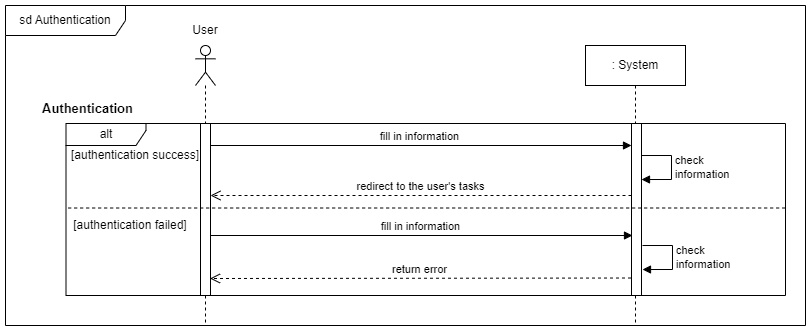

The diagram above was exported from draw.io. Its source (the exported page's mxGraphModel, read from the mxfile embedded in the PNG):
<mxGraphModel dx="1420" dy="758" grid="1" gridSize="10" guides="1" tooltips="1" connect="1" arrows="1" fold="1" page="1" pageScale="1" pageWidth="1169" pageHeight="827" math="0" shadow="0">
  <root>
    <mxCell id="0" />
    <mxCell id="1" parent="0" />
    <mxCell id="BcuZVh5SOPeS4OzXd8yV-1" value="fill in information" style="html=1;verticalAlign=bottom;endArrow=block;edgeStyle=elbowEdgeStyle;elbow=vertical;curved=0;rounded=0;" parent="1" edge="1">
      <mxGeometry relative="1" as="geometry">
        <mxPoint x="242" y="270" as="sourcePoint" />
        <mxPoint x="667" y="270" as="targetPoint" />
        <Array as="points" />
      </mxGeometry>
    </mxCell>
    <mxCell id="BcuZVh5SOPeS4OzXd8yV-2" value="fill in information" style="html=1;verticalAlign=bottom;endArrow=block;edgeStyle=elbowEdgeStyle;elbow=vertical;curved=0;rounded=0;" parent="1" edge="1">
      <mxGeometry relative="1" as="geometry">
        <mxPoint x="241" y="180" as="sourcePoint" />
        <mxPoint x="666" y="180" as="targetPoint" />
        <Array as="points" />
      </mxGeometry>
    </mxCell>
    <mxCell id="BcuZVh5SOPeS4OzXd8yV-3" value="sd Authentication" style="shape=umlFrame;whiteSpace=wrap;html=1;pointerEvents=0;width=120;height=30;" parent="1" vertex="1">
      <mxGeometry x="40" y="40" width="800" height="320" as="geometry" />
    </mxCell>
    <mxCell id="BcuZVh5SOPeS4OzXd8yV-4" value="" style="shape=umlLifeline;perimeter=lifelinePerimeter;whiteSpace=wrap;html=1;container=1;dropTarget=0;collapsible=0;recursiveResize=0;outlineConnect=0;portConstraint=eastwest;newEdgeStyle={&quot;edgeStyle&quot;:&quot;elbowEdgeStyle&quot;,&quot;elbow&quot;:&quot;vertical&quot;,&quot;curved&quot;:0,&quot;rounded&quot;:0};participant=umlActor;" parent="1" vertex="1">
      <mxGeometry x="230" y="80" width="20" height="280" as="geometry" />
    </mxCell>
    <mxCell id="BcuZVh5SOPeS4OzXd8yV-5" value="User" style="text;html=1;strokeColor=none;fillColor=none;align=center;verticalAlign=middle;whiteSpace=wrap;rounded=0;" parent="1" vertex="1">
      <mxGeometry x="210" y="50" width="60" height="30" as="geometry" />
    </mxCell>
    <mxCell id="BcuZVh5SOPeS4OzXd8yV-6" value=": System" style="shape=umlLifeline;perimeter=lifelinePerimeter;whiteSpace=wrap;html=1;container=1;dropTarget=0;collapsible=0;recursiveResize=0;outlineConnect=0;portConstraint=eastwest;newEdgeStyle={&quot;edgeStyle&quot;:&quot;elbowEdgeStyle&quot;,&quot;elbow&quot;:&quot;vertical&quot;,&quot;curved&quot;:0,&quot;rounded&quot;:0};" parent="1" vertex="1">
      <mxGeometry x="620" y="80" width="100" height="280" as="geometry" />
    </mxCell>
    <mxCell id="BcuZVh5SOPeS4OzXd8yV-7" value="" style="html=1;points=[];perimeter=orthogonalPerimeter;outlineConnect=0;targetShapes=umlLifeline;portConstraint=eastwest;newEdgeStyle={&quot;edgeStyle&quot;:&quot;elbowEdgeStyle&quot;,&quot;elbow&quot;:&quot;vertical&quot;,&quot;curved&quot;:0,&quot;rounded&quot;:0};" parent="1" vertex="1">
      <mxGeometry x="666" y="158" width="10" height="172" as="geometry" />
    </mxCell>
    <mxCell id="BcuZVh5SOPeS4OzXd8yV-8" value="" style="html=1;points=[];perimeter=orthogonalPerimeter;outlineConnect=0;targetShapes=umlLifeline;portConstraint=eastwest;newEdgeStyle={&quot;edgeStyle&quot;:&quot;elbowEdgeStyle&quot;,&quot;elbow&quot;:&quot;vertical&quot;,&quot;curved&quot;:0,&quot;rounded&quot;:0};" parent="1" vertex="1">
      <mxGeometry x="235" y="158" width="10" height="172" as="geometry" />
    </mxCell>
    <mxCell id="BcuZVh5SOPeS4OzXd8yV-9" value="check&lt;br&gt;information" style="html=1;align=left;spacingLeft=2;endArrow=block;rounded=0;edgeStyle=orthogonalEdgeStyle;curved=0;rounded=0;" parent="1" edge="1">
      <mxGeometry relative="1" as="geometry">
        <mxPoint x="676" y="190.01" as="sourcePoint" />
        <Array as="points">
          <mxPoint x="706" y="190.01" />
          <mxPoint x="706" y="214.01" />
          <mxPoint x="676" y="214.01" />
        </Array>
        <mxPoint x="676" y="214.01" as="targetPoint" />
      </mxGeometry>
    </mxCell>
    <mxCell id="BcuZVh5SOPeS4OzXd8yV-10" value="alt" style="shape=umlFrame;whiteSpace=wrap;html=1;pointerEvents=0;width=80;height=22;" parent="1" vertex="1">
      <mxGeometry x="100.5" y="158" width="719.5" height="172" as="geometry" />
    </mxCell>
    <mxCell id="BcuZVh5SOPeS4OzXd8yV-11" value="[authentication failed]" style="text;html=1;strokeColor=none;fillColor=none;align=center;verticalAlign=middle;whiteSpace=wrap;rounded=0;" parent="1" vertex="1">
      <mxGeometry x="100.5" y="250" width="127.5" height="20" as="geometry" />
    </mxCell>
    <mxCell id="BcuZVh5SOPeS4OzXd8yV-12" value="[authentication success]" style="text;html=1;strokeColor=none;fillColor=none;align=center;verticalAlign=middle;whiteSpace=wrap;rounded=0;" parent="1" vertex="1">
      <mxGeometry x="101.25" y="180" width="137.5" height="20" as="geometry" />
    </mxCell>
    <mxCell id="BcuZVh5SOPeS4OzXd8yV-13" value="" style="endArrow=none;dashed=1;html=1;rounded=0;entryX=0.997;entryY=0.647;entryDx=0;entryDy=0;entryPerimeter=0;" parent="1" edge="1">
      <mxGeometry width="50" height="50" relative="1" as="geometry">
        <mxPoint x="102.66" y="242.51" as="sourcePoint" />
        <mxPoint x="820.0015" y="242.5" as="targetPoint" />
      </mxGeometry>
    </mxCell>
    <mxCell id="BcuZVh5SOPeS4OzXd8yV-14" value="redirect to the user's tasks" style="html=1;verticalAlign=bottom;endArrow=open;dashed=1;endSize=8;edgeStyle=elbowEdgeStyle;elbow=vertical;curved=0;rounded=0;" parent="1" target="BcuZVh5SOPeS4OzXd8yV-8" edge="1">
      <mxGeometry x="0.0024" relative="1" as="geometry">
        <mxPoint x="447" y="230.005" as="targetPoint" />
        <mxPoint x="666" y="230.005" as="sourcePoint" />
        <Array as="points" />
        <mxPoint as="offset" />
      </mxGeometry>
    </mxCell>
    <mxCell id="BcuZVh5SOPeS4OzXd8yV-15" value="check&lt;br&gt;information" style="html=1;align=left;spacingLeft=2;endArrow=block;rounded=0;edgeStyle=orthogonalEdgeStyle;curved=0;rounded=0;" parent="1" edge="1">
      <mxGeometry relative="1" as="geometry">
        <mxPoint x="677" y="280.01" as="sourcePoint" />
        <Array as="points">
          <mxPoint x="707" y="280.01" />
          <mxPoint x="707" y="304.01" />
          <mxPoint x="677" y="304.01" />
        </Array>
        <mxPoint x="677" y="304.01" as="targetPoint" />
      </mxGeometry>
    </mxCell>
    <mxCell id="BcuZVh5SOPeS4OzXd8yV-16" value="return error" style="html=1;verticalAlign=bottom;endArrow=open;dashed=1;endSize=8;edgeStyle=elbowEdgeStyle;elbow=vertical;curved=0;rounded=0;" parent="1" edge="1">
      <mxGeometry x="0.0046" relative="1" as="geometry">
        <mxPoint x="244.5" y="312.5" as="targetPoint" />
        <mxPoint x="665.5" y="312.505" as="sourcePoint" />
        <Array as="points" />
        <mxPoint as="offset" />
      </mxGeometry>
    </mxCell>
    <mxCell id="BcuZVh5SOPeS4OzXd8yV-17" value="&lt;span style=&quot;font-size: 13px;&quot;&gt;Authentication&lt;/span&gt;" style="text;html=1;strokeColor=none;fillColor=none;align=center;verticalAlign=middle;whiteSpace=wrap;rounded=0;fontStyle=1;fontSize=13;" parent="1" vertex="1">
      <mxGeometry x="60" y="128" width="125" height="30" as="geometry" />
    </mxCell>
  </root>
</mxGraphModel>